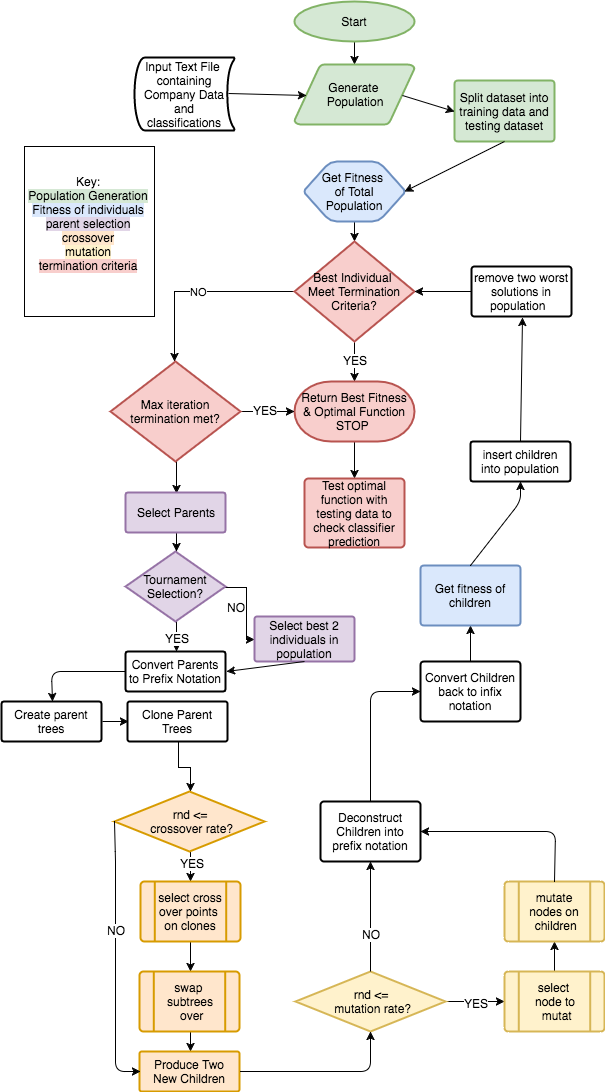

The diagram above was exported from draw.io. Its source (the exported page's mxGraphModel, read from the mxfile embedded in the PNG):
<mxGraphModel dx="1900" dy="1056" grid="1" gridSize="10" guides="1" tooltips="1" connect="1" arrows="1" fold="1" page="1" pageScale="1" pageWidth="826" pageHeight="1169" background="#ffffff" math="0" shadow="0">
  <root>
    <mxCell id="0" />
    <mxCell id="1" parent="0" />
    <mxCell id="6" value="" style="edgeStyle=orthogonalEdgeStyle;rounded=0;html=1;jettySize=auto;orthogonalLoop=1;" parent="1" source="2" target="5" edge="1">
      <mxGeometry relative="1" as="geometry" />
    </mxCell>
    <mxCell id="2" value="Start" style="strokeWidth=2;html=1;shape=mxgraph.flowchart.start_1;whiteSpace=wrap;fillColor=#d5e8d4;strokeColor=#82b366;" parent="1" vertex="1">
      <mxGeometry x="360" y="20" width="120" height="40" as="geometry" />
    </mxCell>
    <mxCell id="5" value="Generate&amp;nbsp;&lt;div&gt;Population&lt;/div&gt;" style="strokeWidth=2;html=1;shape=mxgraph.flowchart.data;whiteSpace=wrap;strokeColor=#82b366;fillColor=#d5e8d4;" parent="1" vertex="1">
      <mxGeometry x="360" y="83" width="120" height="60" as="geometry" />
    </mxCell>
    <mxCell id="10" value="" style="edgeStyle=orthogonalEdgeStyle;rounded=0;html=1;jettySize=auto;orthogonalLoop=1;" parent="1" source="7" target="9" edge="1">
      <mxGeometry relative="1" as="geometry" />
    </mxCell>
    <mxCell id="7" value="Get Fitness&amp;nbsp;&lt;div&gt;of Total Population&lt;/div&gt;" style="strokeWidth=2;html=1;shape=mxgraph.flowchart.preparation;whiteSpace=wrap;fillColor=#dae8fc;strokeColor=#6c8ebf;" parent="1" vertex="1">
      <mxGeometry x="370" y="180" width="100" height="60" as="geometry" />
    </mxCell>
    <mxCell id="12" value="" style="edgeStyle=orthogonalEdgeStyle;rounded=0;html=1;jettySize=auto;orthogonalLoop=1;" parent="1" source="9" target="11" edge="1">
      <mxGeometry relative="1" as="geometry" />
    </mxCell>
    <mxCell id="14" value="YES" style="text;html=1;resizable=0;points=[];align=center;verticalAlign=middle;labelBackgroundColor=#ffffff;" parent="12" vertex="1" connectable="0">
      <mxGeometry x="-0.1" y="2" relative="1" as="geometry">
        <mxPoint x="-2" as="offset" />
      </mxGeometry>
    </mxCell>
    <mxCell id="16" value="NO" style="edgeStyle=orthogonalEdgeStyle;rounded=0;html=1;jettySize=auto;orthogonalLoop=1;" parent="1" source="9" target="15" edge="1">
      <mxGeometry relative="1" as="geometry">
        <Array as="points">
          <mxPoint x="240" y="310" />
        </Array>
      </mxGeometry>
    </mxCell>
    <mxCell id="9" value="Best Individual&amp;nbsp;&lt;div&gt;Meet Termination Criteria?&lt;/div&gt;" style="strokeWidth=2;html=1;shape=mxgraph.flowchart.decision;whiteSpace=wrap;fillColor=#f8cecc;strokeColor=#b85450;" parent="1" vertex="1">
      <mxGeometry x="360" y="260" width="120" height="100" as="geometry" />
    </mxCell>
    <mxCell id="90" value="" style="edgeStyle=orthogonalEdgeStyle;rounded=0;html=1;jettySize=auto;orthogonalLoop=1;" parent="1" source="11" target="89" edge="1">
      <mxGeometry relative="1" as="geometry" />
    </mxCell>
    <mxCell id="11" value="Return Best Fitness &amp;amp; Optimal Function&lt;div&gt;STOP&amp;nbsp;&lt;/div&gt;" style="strokeWidth=2;html=1;shape=mxgraph.flowchart.terminator;whiteSpace=wrap;fillColor=#f8cecc;strokeColor=#b85450;" parent="1" vertex="1">
      <mxGeometry x="360" y="400" width="120" height="60" as="geometry" />
    </mxCell>
    <mxCell id="19" value="" style="edgeStyle=orthogonalEdgeStyle;rounded=0;html=1;jettySize=auto;orthogonalLoop=1;" parent="1" source="15" target="11" edge="1">
      <mxGeometry relative="1" as="geometry" />
    </mxCell>
    <mxCell id="20" value="YES" style="text;html=1;resizable=0;points=[];align=center;verticalAlign=middle;labelBackgroundColor=#ffffff;" parent="19" vertex="1" connectable="0">
      <mxGeometry x="-0.08" y="-3" relative="1" as="geometry">
        <mxPoint y="-5" as="offset" />
      </mxGeometry>
    </mxCell>
    <mxCell id="24" value="" style="edgeStyle=orthogonalEdgeStyle;rounded=0;html=1;jettySize=auto;orthogonalLoop=1;entryX=0.5;entryY=0;entryPerimeter=0;" parent="1" source="15" target="21" edge="1">
      <mxGeometry relative="1" as="geometry">
        <mxPoint x="241" y="560" as="targetPoint" />
        <Array as="points" />
      </mxGeometry>
    </mxCell>
    <mxCell id="15" value="Max iteration termination met?" style="strokeWidth=2;html=1;shape=mxgraph.flowchart.decision;whiteSpace=wrap;fillColor=#f8cecc;strokeColor=#b85450;" parent="1" vertex="1">
      <mxGeometry x="176" y="380" width="130" height="100" as="geometry" />
    </mxCell>
    <mxCell id="26" value="" style="edgeStyle=orthogonalEdgeStyle;rounded=0;html=1;jettySize=auto;orthogonalLoop=1;" parent="1" source="21" target="25" edge="1">
      <mxGeometry relative="1" as="geometry" />
    </mxCell>
    <mxCell id="21" value="Select Parents" style="strokeWidth=2;html=1;shape=mxgraph.flowchart.process;whiteSpace=wrap;fillColor=#e1d5e7;strokeColor=#9673a6;" parent="1" vertex="1">
      <mxGeometry x="191" y="511" width="100" height="40" as="geometry" />
    </mxCell>
    <mxCell id="29" value="" style="edgeStyle=orthogonalEdgeStyle;rounded=0;html=1;jettySize=auto;orthogonalLoop=1;" parent="1" source="25" target="28" edge="1">
      <mxGeometry relative="1" as="geometry" />
    </mxCell>
    <mxCell id="30" value="NO" style="text;html=1;resizable=0;points=[];align=center;verticalAlign=middle;labelBackgroundColor=#ffffff;" parent="29" vertex="1" connectable="0">
      <mxGeometry x="0.3333" y="-3" relative="1" as="geometry">
        <mxPoint x="-8" y="-14" as="offset" />
      </mxGeometry>
    </mxCell>
    <mxCell id="36" value="" style="edgeStyle=orthogonalEdgeStyle;rounded=0;html=1;jettySize=auto;orthogonalLoop=1;entryX=0.5;entryY=0;entryPerimeter=0;" parent="1" source="25" target="27" edge="1">
      <mxGeometry relative="1" as="geometry">
        <mxPoint x="241" y="720" as="targetPoint" />
        <Array as="points" />
      </mxGeometry>
    </mxCell>
    <mxCell id="37" value="YES" style="text;html=1;resizable=0;points=[];align=center;verticalAlign=middle;labelBackgroundColor=#ffffff;" parent="36" vertex="1" connectable="0">
      <mxGeometry x="0.32" y="3" relative="1" as="geometry">
        <mxPoint x="-3" y="-4" as="offset" />
      </mxGeometry>
    </mxCell>
    <mxCell id="25" value="Tournament&lt;div&gt;Selection?&lt;/div&gt;" style="strokeWidth=2;html=1;shape=mxgraph.flowchart.decision;whiteSpace=wrap;fillColor=#e1d5e7;strokeColor=#9673a6;" parent="1" vertex="1">
      <mxGeometry x="191" y="570" width="100" height="70" as="geometry" />
    </mxCell>
    <mxCell id="27" value="Convert Parents to Prefix Notation" style="strokeWidth=2;html=1;shape=mxgraph.flowchart.process;whiteSpace=wrap;" parent="1" vertex="1">
      <mxGeometry x="191" y="670" width="100" height="40" as="geometry" />
    </mxCell>
    <mxCell id="28" value="Select best 2 individuals in population" style="strokeWidth=2;html=1;shape=mxgraph.flowchart.process;whiteSpace=wrap;fillColor=#e1d5e7;strokeColor=#9673a6;" parent="1" vertex="1">
      <mxGeometry x="320" y="635" width="100" height="45" as="geometry" />
    </mxCell>
    <mxCell id="33" value="" style="endArrow=classic;html=1;exitX=0.5;exitY=1;exitPerimeter=0;entryX=1;entryY=0.5;entryPerimeter=0;" parent="1" source="28" target="27" edge="1">
      <mxGeometry width="50" height="50" relative="1" as="geometry">
        <mxPoint x="380" y="680" as="sourcePoint" />
        <mxPoint x="430" y="630" as="targetPoint" />
      </mxGeometry>
    </mxCell>
    <mxCell id="38" value="Create parent trees" style="strokeWidth=2;html=1;shape=mxgraph.flowchart.process;whiteSpace=wrap;" parent="1" vertex="1">
      <mxGeometry x="67" y="720" width="100" height="40" as="geometry" />
    </mxCell>
    <mxCell id="51" value="" style="edgeStyle=orthogonalEdgeStyle;rounded=0;html=1;jettySize=auto;orthogonalLoop=1;" parent="1" source="39" target="42" edge="1">
      <mxGeometry relative="1" as="geometry" />
    </mxCell>
    <mxCell id="39" value="Clone Parent Trees" style="strokeWidth=2;html=1;shape=mxgraph.flowchart.process;whiteSpace=wrap;" parent="1" vertex="1">
      <mxGeometry x="193" y="720" width="100" height="40" as="geometry" />
    </mxCell>
    <mxCell id="40" value="" style="endArrow=classic;html=1;entryX=0;entryY=0.5;entryPerimeter=0;exitX=1;exitY=0.5;exitPerimeter=0;" parent="1" source="38" target="39" edge="1">
      <mxGeometry width="50" height="50" relative="1" as="geometry">
        <mxPoint x="70" y="830" as="sourcePoint" />
        <mxPoint x="120" y="780" as="targetPoint" />
      </mxGeometry>
    </mxCell>
    <mxCell id="41" value="" style="endArrow=classic;html=1;entryX=0.5;entryY=0;entryPerimeter=0;" parent="1" target="38" edge="1">
      <mxGeometry width="50" height="50" relative="1" as="geometry">
        <mxPoint x="190" y="690" as="sourcePoint" />
        <mxPoint x="70" y="680" as="targetPoint" />
        <Array as="points">
          <mxPoint x="117" y="690" />
        </Array>
      </mxGeometry>
    </mxCell>
    <mxCell id="52" value="" style="edgeStyle=orthogonalEdgeStyle;rounded=0;html=1;jettySize=auto;orthogonalLoop=1;" parent="1" source="42" target="45" edge="1">
      <mxGeometry relative="1" as="geometry" />
    </mxCell>
    <mxCell id="67" value="YES" style="text;html=1;resizable=0;points=[];align=center;verticalAlign=middle;labelBackgroundColor=#ffffff;" parent="52" vertex="1" connectable="0">
      <mxGeometry x="0.3636" y="13" relative="1" as="geometry">
        <mxPoint x="-12" y="-9" as="offset" />
      </mxGeometry>
    </mxCell>
    <mxCell id="42" value="rnd &amp;lt;=&lt;div&gt;&amp;nbsp;crossover rate?&lt;/div&gt;" style="strokeWidth=2;html=1;shape=mxgraph.flowchart.decision;whiteSpace=wrap;fillColor=#ffe6cc;strokeColor=#d79b00;" parent="1" vertex="1">
      <mxGeometry x="180" y="810" width="150" height="60" as="geometry" />
    </mxCell>
    <mxCell id="48" value="" style="edgeStyle=orthogonalEdgeStyle;rounded=0;html=1;jettySize=auto;orthogonalLoop=1;" parent="1" source="45" target="46" edge="1">
      <mxGeometry relative="1" as="geometry" />
    </mxCell>
    <mxCell id="45" value="select cross&lt;div&gt;over points&amp;nbsp;&lt;/div&gt;&lt;div&gt;on clones&lt;/div&gt;" style="strokeWidth=2;html=1;shape=mxgraph.flowchart.predefined_process;whiteSpace=wrap;fillColor=#ffe6cc;strokeColor=#d79b00;" parent="1" vertex="1">
      <mxGeometry x="206" y="900" width="100" height="60" as="geometry" />
    </mxCell>
    <mxCell id="58" style="edgeStyle=orthogonalEdgeStyle;rounded=0;html=1;exitX=0.5;exitY=1;exitPerimeter=0;entryX=0.5;entryY=0;entryPerimeter=0;jettySize=auto;orthogonalLoop=1;" parent="1" source="46" target="55" edge="1">
      <mxGeometry relative="1" as="geometry" />
    </mxCell>
    <mxCell id="46" value="swap&amp;nbsp;&lt;div&gt;subtrees&lt;/div&gt;&lt;div&gt;&amp;nbsp;over&lt;/div&gt;" style="strokeWidth=2;html=1;shape=mxgraph.flowchart.predefined_process;whiteSpace=wrap;fillColor=#ffe6cc;strokeColor=#d79b00;" parent="1" vertex="1">
      <mxGeometry x="205" y="990" width="100" height="60" as="geometry" />
    </mxCell>
    <mxCell id="55" value="Produce Two New Children" style="strokeWidth=2;html=1;shape=mxgraph.flowchart.process;whiteSpace=wrap;fillColor=#ffe6cc;strokeColor=#d79b00;" parent="1" vertex="1">
      <mxGeometry x="205" y="1070" width="100" height="40" as="geometry" />
    </mxCell>
    <mxCell id="63" value="" style="edgeStyle=orthogonalEdgeStyle;rounded=0;html=1;jettySize=auto;orthogonalLoop=1;" parent="1" source="59" target="61" edge="1">
      <mxGeometry relative="1" as="geometry" />
    </mxCell>
    <mxCell id="72" value="YES" style="text;html=1;resizable=0;points=[];align=center;verticalAlign=middle;labelBackgroundColor=#ffffff;" parent="63" vertex="1" connectable="0">
      <mxGeometry x="0.0508" y="-6" relative="1" as="geometry">
        <mxPoint y="-5" as="offset" />
      </mxGeometry>
    </mxCell>
    <mxCell id="59" value="rnd &amp;lt;=&lt;div&gt;&amp;nbsp;mutation rate?&lt;/div&gt;" style="strokeWidth=2;html=1;shape=mxgraph.flowchart.decision;whiteSpace=wrap;fillColor=#fff2cc;strokeColor=#d6b656;" parent="1" vertex="1">
      <mxGeometry x="361" y="990" width="150" height="60" as="geometry" />
    </mxCell>
    <mxCell id="60" value="" style="endArrow=classic;html=1;entryX=0.5;entryY=1;entryPerimeter=0;exitX=1;exitY=0.5;exitPerimeter=0;" parent="1" source="55" target="59" edge="1">
      <mxGeometry width="50" height="50" relative="1" as="geometry">
        <mxPoint x="310" y="1090" as="sourcePoint" />
        <mxPoint x="120" y="1130" as="targetPoint" />
        <Array as="points">
          <mxPoint x="436" y="1090" />
        </Array>
      </mxGeometry>
    </mxCell>
    <mxCell id="64" value="" style="edgeStyle=orthogonalEdgeStyle;rounded=0;html=1;jettySize=auto;orthogonalLoop=1;" parent="1" source="61" target="62" edge="1">
      <mxGeometry relative="1" as="geometry" />
    </mxCell>
    <mxCell id="61" value="select&amp;nbsp;&lt;div&gt;node to&lt;/div&gt;&lt;div&gt;&amp;nbsp;mutat&lt;/div&gt;" style="strokeWidth=2;html=1;shape=mxgraph.flowchart.predefined_process;whiteSpace=wrap;fillColor=#fff2cc;strokeColor=#d6b656;" parent="1" vertex="1">
      <mxGeometry x="570" y="990" width="100" height="60" as="geometry" />
    </mxCell>
    <mxCell id="62" value="mutate&lt;div&gt;nodes on&lt;/div&gt;&lt;div&gt;&amp;nbsp;children&lt;/div&gt;" style="strokeWidth=2;html=1;shape=mxgraph.flowchart.predefined_process;whiteSpace=wrap;fillColor=#fff2cc;strokeColor=#d6b656;" parent="1" vertex="1">
      <mxGeometry x="570" y="900" width="100" height="60" as="geometry" />
    </mxCell>
    <mxCell id="65" value="" style="endArrow=classic;html=1;entryX=0;entryY=0.5;entryPerimeter=0;exitX=0;exitY=0.5;exitPerimeter=0;" parent="1" source="42" target="55" edge="1">
      <mxGeometry width="50" height="50" relative="1" as="geometry">
        <mxPoint x="360" y="865" as="sourcePoint" />
        <mxPoint x="410" y="815" as="targetPoint" />
        <Array as="points">
          <mxPoint x="181" y="880" />
          <mxPoint x="181" y="920" />
          <mxPoint x="181" y="1010" />
          <mxPoint x="181" y="1090" />
        </Array>
      </mxGeometry>
    </mxCell>
    <mxCell id="66" value="NO" style="text;html=1;resizable=0;points=[];align=center;verticalAlign=middle;labelBackgroundColor=#ffffff;" parent="65" vertex="1" connectable="0">
      <mxGeometry x="-0.2175" relative="1" as="geometry">
        <mxPoint as="offset" />
      </mxGeometry>
    </mxCell>
    <mxCell id="68" value="Deconstruct Children into prefix notation" style="strokeWidth=2;html=1;shape=mxgraph.flowchart.process;whiteSpace=wrap;fillColor=#ffffff;strokeColor=#000000;" parent="1" vertex="1">
      <mxGeometry x="386" y="820" width="100" height="60" as="geometry" />
    </mxCell>
    <mxCell id="69" value="" style="endArrow=classic;html=1;entryX=1;entryY=0.5;entryPerimeter=0;exitX=0.5;exitY=0;exitPerimeter=0;" parent="1" source="62" target="68" edge="1">
      <mxGeometry width="50" height="50" relative="1" as="geometry">
        <mxPoint x="70" y="1180" as="sourcePoint" />
        <mxPoint x="120" y="1130" as="targetPoint" />
        <Array as="points">
          <mxPoint x="621" y="850" />
        </Array>
      </mxGeometry>
    </mxCell>
    <mxCell id="70" value="" style="endArrow=classic;html=1;entryX=0.5;entryY=1;entryPerimeter=0;exitX=0.5;exitY=0;exitPerimeter=0;" parent="1" source="59" target="68" edge="1">
      <mxGeometry width="50" height="50" relative="1" as="geometry">
        <mxPoint x="70" y="1180" as="sourcePoint" />
        <mxPoint x="120" y="1130" as="targetPoint" />
        <Array as="points" />
      </mxGeometry>
    </mxCell>
    <mxCell id="71" value="NO" style="text;html=1;resizable=0;points=[];align=center;verticalAlign=middle;labelBackgroundColor=#ffffff;" parent="70" vertex="1" connectable="0">
      <mxGeometry x="-0.2987" relative="1" as="geometry">
        <mxPoint as="offset" />
      </mxGeometry>
    </mxCell>
    <mxCell id="76" value="" style="edgeStyle=orthogonalEdgeStyle;rounded=0;html=1;jettySize=auto;orthogonalLoop=1;" parent="1" source="73" target="75" edge="1">
      <mxGeometry relative="1" as="geometry" />
    </mxCell>
    <mxCell id="73" value="Convert Children back to infix notation" style="strokeWidth=2;html=1;shape=mxgraph.flowchart.process;whiteSpace=wrap;" parent="1" vertex="1">
      <mxGeometry x="486" y="680" width="100" height="60" as="geometry" />
    </mxCell>
    <mxCell id="74" value="" style="endArrow=classic;html=1;entryX=0;entryY=0.5;entryPerimeter=0;exitX=0.5;exitY=0;exitPerimeter=0;" parent="1" source="68" target="73" edge="1">
      <mxGeometry width="50" height="50" relative="1" as="geometry">
        <mxPoint x="70" y="1180" as="sourcePoint" />
        <mxPoint x="120" y="1130" as="targetPoint" />
        <Array as="points">
          <mxPoint x="436" y="710" />
        </Array>
      </mxGeometry>
    </mxCell>
    <mxCell id="75" value="Get fitness of children" style="strokeWidth=2;html=1;shape=mxgraph.flowchart.process;whiteSpace=wrap;fillColor=#dae8fc;strokeColor=#6c8ebf;" parent="1" vertex="1">
      <mxGeometry x="486" y="584" width="100" height="60" as="geometry" />
    </mxCell>
    <mxCell id="80" value="" style="edgeStyle=orthogonalEdgeStyle;rounded=0;html=1;jettySize=auto;orthogonalLoop=1;" parent="1" source="77" target="9" edge="1">
      <mxGeometry relative="1" as="geometry" />
    </mxCell>
    <mxCell id="77" value="remove two worst solutions in population &amp;nbsp;" style="strokeWidth=2;html=1;shape=mxgraph.flowchart.process;whiteSpace=wrap;" parent="1" vertex="1">
      <mxGeometry x="537" y="285" width="100" height="50" as="geometry" />
    </mxCell>
    <mxCell id="78" value="insert children into population" style="strokeWidth=2;html=1;shape=mxgraph.flowchart.process;whiteSpace=wrap;" parent="1" vertex="1">
      <mxGeometry x="536" y="460" width="100" height="40" as="geometry" />
    </mxCell>
    <mxCell id="79" value="" style="endArrow=classic;html=1;entryX=0.5;entryY=1;entryPerimeter=0;exitX=0.5;exitY=0;exitPerimeter=0;" parent="1" source="78" target="77" edge="1">
      <mxGeometry width="50" height="50" relative="1" as="geometry">
        <mxPoint x="600" y="430" as="sourcePoint" />
        <mxPoint x="650" y="380" as="targetPoint" />
        <Array as="points" />
      </mxGeometry>
    </mxCell>
    <mxCell id="81" value="" style="endArrow=classic;html=1;entryX=0.5;entryY=1;entryPerimeter=0;exitX=0.5;exitY=0;exitPerimeter=0;" parent="1" source="75" target="78" edge="1">
      <mxGeometry width="50" height="50" relative="1" as="geometry">
        <mxPoint x="480" y="525" as="sourcePoint" />
        <mxPoint x="530" y="475" as="targetPoint" />
        <Array as="points">
          <mxPoint x="586" y="520" />
        </Array>
      </mxGeometry>
    </mxCell>
    <mxCell id="83" value="Input Text File&amp;nbsp;&lt;div&gt;containing Company Data and classifications&lt;/div&gt;" style="strokeWidth=2;html=1;shape=mxgraph.flowchart.stored_data;whiteSpace=wrap;" parent="1" vertex="1">
      <mxGeometry x="200" y="76" width="100" height="73" as="geometry" />
    </mxCell>
    <mxCell id="85" value="" style="endArrow=classic;html=1;entryX=0.095;entryY=0.5;entryPerimeter=0;exitX=0.93;exitY=0.5;exitPerimeter=0;" parent="1" source="83" target="5" edge="1">
      <mxGeometry width="50" height="50" relative="1" as="geometry">
        <mxPoint x="225" y="229" as="sourcePoint" />
        <mxPoint x="275" y="179" as="targetPoint" />
      </mxGeometry>
    </mxCell>
    <mxCell id="86" value="Split dataset into training data and testing dataset" style="strokeWidth=2;html=1;shape=mxgraph.flowchart.process;whiteSpace=wrap;fillColor=#d5e8d4;strokeColor=#82b366;" parent="1" vertex="1">
      <mxGeometry x="520" y="99" width="100" height="61" as="geometry" />
    </mxCell>
    <mxCell id="87" value="" style="endArrow=classic;html=1;entryX=0;entryY=0.5;entryPerimeter=0;exitX=0.905;exitY=0.5;exitPerimeter=0;" parent="1" source="5" target="86" edge="1">
      <mxGeometry width="50" height="50" relative="1" as="geometry">
        <mxPoint x="303" y="123" as="sourcePoint" />
        <mxPoint x="381" y="123" as="targetPoint" />
      </mxGeometry>
    </mxCell>
    <mxCell id="88" value="" style="endArrow=classic;html=1;entryX=1;entryY=0.5;entryPerimeter=0;exitX=0.5;exitY=1;exitPerimeter=0;" parent="1" source="86" target="7" edge="1">
      <mxGeometry width="50" height="50" relative="1" as="geometry">
        <mxPoint x="303" y="123" as="sourcePoint" />
        <mxPoint x="381" y="123" as="targetPoint" />
      </mxGeometry>
    </mxCell>
    <mxCell id="89" value="Test optimal function with testing data to check classifier prediction" style="strokeWidth=2;html=1;shape=mxgraph.flowchart.process;whiteSpace=wrap;fillColor=#f8cecc;strokeColor=#b85450;" parent="1" vertex="1">
      <mxGeometry x="370" y="497" width="100" height="69" as="geometry" />
    </mxCell>
    <mxCell id="100" value="&lt;span style=&quot;background-color: rgb(255 , 255 , 255)&quot;&gt;Key:&lt;/span&gt;&lt;div&gt;&lt;span style=&quot;background-color: rgb(213 , 232 , 212)&quot;&gt;Population Generation&lt;/span&gt;&lt;/div&gt;&lt;div&gt;&lt;span style=&quot;background-color: rgb(218 , 232 , 252)&quot;&gt;Fitness of individuals&lt;/span&gt;&lt;/div&gt;&lt;div&gt;&lt;span style=&quot;background-color: rgb(225 , 213 , 231)&quot;&gt;parent selection&lt;/span&gt;&lt;/div&gt;&lt;div&gt;&lt;span style=&quot;background-color: rgb(255 , 230 , 204)&quot;&gt;crossover&lt;/span&gt;&lt;/div&gt;&lt;div&gt;&lt;span style=&quot;background-color: rgb(255 , 242 , 204)&quot;&gt;mutation&lt;/span&gt;&lt;/div&gt;&lt;div&gt;&lt;span style=&quot;background-color: rgb(248 , 206 , 204)&quot;&gt;termination criteria&lt;/span&gt;&lt;/div&gt;&lt;div&gt;&lt;br&gt;&lt;/div&gt;" style="rounded=0;whiteSpace=wrap;html=1;shadow=0;glass=0;comic=0;strokeColor=#000000;strokeWidth=1;fillColor=#ffffff;gradientColor=none;" vertex="1" parent="1">
      <mxGeometry x="90" y="165" width="130" height="170" as="geometry" />
    </mxCell>
  </root>
</mxGraphModel>